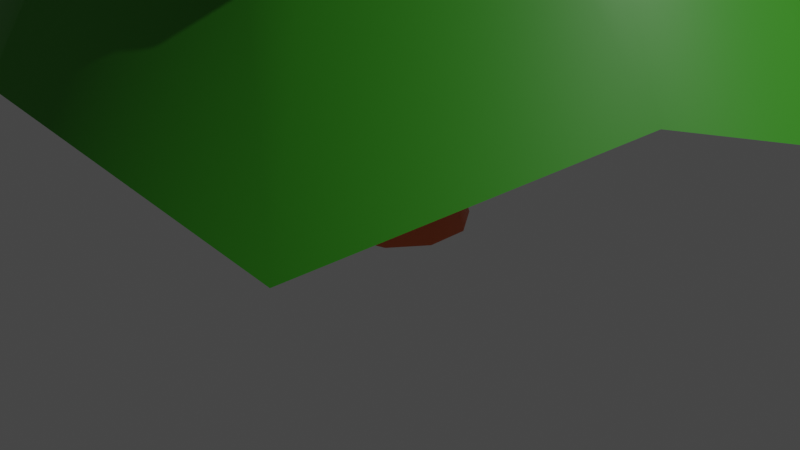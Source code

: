 # Source: blender_sapin.blend  (saved by Blender 2.80.75; exported with 4.5.12 LTS)
import bpy
from mathutils import Matrix  # noqa: F401  (used for matrix-valued properties, if any)

bpy.ops.wm.read_factory_settings(use_empty=True)
scene = bpy.context.scene
scene.name = 'Scene'

# ---- collections
col_collection = bpy.data.collections.new('Collection'); scene.collection.children.link(col_collection)

# ---- materials (node trees are filled in below, after node groups)
mat_material_001 = bpy.data.materials.new('Material.001')
mat_material_001.use_transparent_shadow = False
mat_vert = bpy.data.materials.new('vert')
mat_vert.use_transparent_shadow = False
mat_marron = bpy.data.materials.new('marron')
mat_marron.use_transparent_shadow = False

# ---- node groups
ng_auto_smooth = bpy.data.node_groups.new('Auto Smooth', 'GeometryNodeTree')
_s = ng_auto_smooth.interface.new_socket(name='Geometry', in_out='OUTPUT', socket_type='NodeSocketGeometry')
_s = ng_auto_smooth.interface.new_socket(name='Geometry', in_out='INPUT', socket_type='NodeSocketGeometry')
_s = ng_auto_smooth.interface.new_socket(name='Angle', in_out='INPUT', socket_type='NodeSocketFloat')
_s.subtype = 'ANGLE'
_s.min_value = 0.0
_s.max_value = 3.142
ng_auto_smooth.is_modifier = True
_N = ng_auto_smooth.nodes; _L = ng_auto_smooth.links
n0 = _N.new('NodeGroupOutput'); n0.name = 'Group Output'; n0.location = (480, -100)
n1 = _N.new('NodeGroupInput'); n1.name = 'Group Input'; n1.location = (-420, -300)
n2 = _N.new('NodeGroupInput'); n2.name = 'Group Input.001'; n2.location = (-60, -100)
n3 = _N.new('GeometryNodeSetShadeSmooth'); n3.name = 'Set Shade Smooth'; n3.location = (120, -100)
n3.domain = 'EDGE'
n4 = _N.new('GeometryNodeSetShadeSmooth'); n4.name = 'Set Shade Smooth.001'; n4.location = (300, -100)
n5 = _N.new('GeometryNodeInputMeshEdgeAngle'); n5.name = 'Edge Angle'; n5.location = (-420, -220)
n6 = _N.new('GeometryNodeInputEdgeSmooth'); n6.name = 'Is Edge Smooth'; n6.location = (-60, -160)
n7 = _N.new('GeometryNodeInputShadeSmooth'); n7.name = 'Is Face Smooth'; n7.location = (-240, -340)
n8 = _N.new('FunctionNodeBooleanMath'); n8.name = 'Boolean Math'; n8.location = (-60, -220)
n9 = _N.new('FunctionNodeCompare'); n9.name = 'Compare'; n9.location = (-240, -180)
n9.operation = 'LESS_EQUAL'
_L.new(n5.outputs[0], n9.inputs[0])
_L.new(n4.outputs[0], n0.inputs[0])
_L.new(n1.outputs[1], n9.inputs[1])
_L.new(n9.outputs[0], n8.inputs[0])
_L.new(n7.outputs[0], n8.inputs[1])
_L.new(n2.outputs[0], n3.inputs[0])
_L.new(n6.outputs[0], n3.inputs[1])
_L.new(n3.outputs[0], n4.inputs[0])
_L.new(n8.outputs[0], n3.inputs[2])
n0.is_active_output = True

# ---- material node trees
mat_material_001.use_nodes = True; mat_material_001.node_tree.nodes.clear()
_N = mat_material_001.node_tree.nodes; _L = mat_material_001.node_tree.links
n0 = _N.new('ShaderNodeOutputMaterial'); n0.name = 'Material Output'; n0.location = (300, 300)
n1 = _N.new('ShaderNodeBsdfPrincipled'); n1.name = 'Principled BSDF'; n1.location = (10, 300)
n1.distribution = 'GGX'
n1.subsurface_method = 'BURLEY'
n1.inputs[3].default_value = 1.45
n1.inputs[27].default_value = (0.0, 0.0, 0.0, 1.0)
n1.inputs[28].default_value = 1.0
_L.new(n1.outputs[0], n0.inputs[0])
n0.is_active_output = True
mat_vert.use_nodes = True; mat_vert.node_tree.nodes.clear()
_N = mat_vert.node_tree.nodes; _L = mat_vert.node_tree.links
n0 = _N.new('ShaderNodeOutputMaterial'); n0.name = 'Material Output'; n0.location = (300, 300)
n1 = _N.new('ShaderNodeBsdfPrincipled'); n1.name = 'Principled BSDF'; n1.location = (10, 300)
n1.distribution = 'GGX'
n1.subsurface_method = 'BURLEY'
n1.inputs[0].default_value = (0.04534, 0.3299, 0.01108, 1.0)
n1.inputs[3].default_value = 1.45
n1.inputs[27].default_value = (0.0, 0.0, 0.0, 1.0)
n1.inputs[28].default_value = 1.0
_L.new(n1.outputs[0], n0.inputs[0])
n0.is_active_output = True
mat_marron.use_nodes = True; mat_marron.node_tree.nodes.clear()
_N = mat_marron.node_tree.nodes; _L = mat_marron.node_tree.links
n0 = _N.new('ShaderNodeOutputMaterial'); n0.name = 'Material Output'; n0.location = (300, 300)
n1 = _N.new('ShaderNodeBsdfPrincipled'); n1.name = 'Principled BSDF'; n1.location = (10, 300)
n1.distribution = 'GGX'
n1.subsurface_method = 'BURLEY'
n1.inputs[0].default_value = (1.0, 0.1905, 0.06454, 1.0)
n1.inputs[3].default_value = 1.45
n1.inputs[27].default_value = (0.0, 0.0, 0.0, 1.0)
n1.inputs[28].default_value = 1.0
_L.new(n1.outputs[0], n0.inputs[0])
n0.is_active_output = True

# ---- world
world_world = bpy.data.worlds.new('World'); scene.world = world_world
world_world.use_nodes = True; world_world.node_tree.nodes.clear()
_N = world_world.node_tree.nodes; _L = world_world.node_tree.links
n0 = _N.new('ShaderNodeOutputWorld'); n0.name = 'World Output'; n0.location = (300, 300)
n1 = _N.new('ShaderNodeBackground'); n1.name = 'Background'; n1.location = (10, 300)
n1.inputs[0].default_value = (0.05088, 0.05088, 0.05088, 1.0)
_L.new(n1.outputs[0], n0.inputs[0])
n0.is_active_output = True
world_world.color = (0.05088, 0.05088, 0.05088)
world_world.use_sun_shadow = False
world_world.sun_shadow_jitter_overblur = 0.0

# ---- cameras
cam_camera = bpy.data.cameras.new('Camera')
cam_camera.clip_end = 100.0
cam_camera.ortho_scale = 7.314

# ---- lights
light_light = bpy.data.lights.new('Light', 'POINT')
light_light.transmission_factor = 0.0
light_light.energy = 1e+04
light_light.shadow_soft_size = 0.1
light_light.shadow_maximum_resolution = 0.006
light_light.use_absolute_resolution = True

# ---- meshes
me_cylinder_003 = bpy.data.meshes.new('Cylinder.003')
me_cylinder_003.from_pydata([(-4.864e-07, 4.25, -0.9893), (2.289, 3.15, -0.2032), (4.042, 1.313, -0.9893), (3.704, -1.204, -0.2032), (2.499, -3.441, -0.9878), (-0.01758, -3.938, -0.2067), (2.98e-08, 0.0, 14.75), (-2.5, -3.442, -0.9873), (-3.704, -1.204, -0.2032), (-4.042, 1.313, -0.9892), (-2.289, 3.15, -0.2032), (-4.797e-05, 3.242, 2.211), (-5.098e-07, 2.828, 4.257), (-4.839e-05, 1.957, 7.085), (-7.655e-07, 1.403, 9.494), (-4.883e-05, 0.6742, 11.96), (0.4039, 0.5559, 12.11), (0.7711, 1.061, 9.516), (1.243, 1.711, 6.875), (1.529, 2.104, 4.652), (2.084, 2.869, 1.647), (0.6413, 0.2082, 11.96), (1.334, 0.4336, 9.494), (1.861, 0.6046, 7.085), (2.69, 0.8741, 4.257), (3.083, 1.002, 2.211), (0.6535, -0.2123, 12.11), (1.248, -0.4056, 9.516), (2.012, -0.6537, 6.875), (2.474, -0.804, 4.652), (3.373, -1.096, 1.647), (0.3963, -0.5457, 11.95), (0.8248, -1.135, 9.494), (1.15, -1.583, 7.085), (1.663, -2.288, 4.257), (1.906, -2.623, 2.211), (-2.615e-06, -0.6872, 12.11), (-4.877e-05, -1.312, 9.516), (-7.327e-07, -2.115, 6.875), (-4.843e-05, -2.601, 4.652), (-6.896e-07, -3.546, 1.647), (-0.3964, -0.5456, 11.95), (-0.8248, -1.135, 9.494), (-1.15, -1.583, 7.085), (-1.663, -2.288, 4.257), (-1.906, -2.623, 2.211), (-0.6535, -0.2123, 12.11), (-1.248, -0.4056, 9.516), (-2.012, -0.6537, 6.875), (-2.474, -0.804, 4.652), (-3.373, -1.096, 1.647), (-0.6414, 0.2082, 11.96), (-1.334, 0.4336, 9.494), (-1.861, 0.6046, 7.085), (-2.69, 0.8741, 4.257), (-3.084, 1.002, 2.211), (-0.4039, 0.5559, 12.11), (-0.7712, 1.061, 9.516), (-1.243, 1.711, 6.875), (-1.529, 2.104, 4.652), (-2.084, 2.869, 1.647), (1.049, 1.443, 3.138), (1.71, 0.5558, 3.169), (1.697, -0.5513, 3.138), (1.057, -1.454, 3.168), (-0.0001688, -1.787, 3.139), (-1.056, -1.453, 3.168), (-1.697, -0.5513, 3.138), (-1.71, 0.5558, 3.169), (-1.049, 1.443, 3.138), (-2.995e-07, 1.798, 3.169), (-2.585e-07, 1.47, 5.701), (0.871, 1.199, 5.714), (1.398, 0.4544, 5.701), (1.409, -0.4579, 5.714), (0.8642, -1.19, 5.701), (-4.488e-07, -1.482, 5.714), (-0.8642, -1.19, 5.701), (-1.409, -0.4579, 5.714), (-1.398, 0.4544, 5.701), (-0.871, 1.199, 5.714), (1.265e-08, 1.132, 7.888), (0.6613, 0.9102, 7.883), (1.077, 0.3498, 7.888), (1.07, -0.3477, 7.883), (0.6654, -0.9159, 7.888), (-2.138e-07, -1.125, 7.883), (-0.6654, -0.9159, 7.888), (-1.07, -0.3477, 7.883), (-1.077, 0.3498, 7.888), (-0.6613, 0.9102, 7.883), (1.002e-07, 0.656, 10.11), (0.3857, 0.5308, 10.11), (0.6239, 0.2027, 10.11), (0.624, -0.2028, 10.11), (0.3856, -0.5307, 10.11), (1.779e-07, -0.6561, 10.11), (-0.3856, -0.5307, 10.11), (-0.624, -0.2028, 10.11), (-0.6239, 0.2027, 10.11), (-0.3857, 0.5308, 10.11), (5.891e-07, 0.3929, 12.34), (0.2373, 0.3266, 12.35), (0.3736, 0.1214, 12.34), (0.3839, -0.1247, 12.35), (0.2309, -0.3178, 12.34), (1.012e-06, -0.4036, 12.35), (-0.2309, -0.3178, 12.34), (-0.3839, -0.1247, 12.35), (-0.3736, 0.1214, 12.34), (-0.2373, 0.3266, 12.35), (-0.001811, -0.004951, -0.2011), (6.673e-09, 0.7201, -2.527), (1.492e-08, 0.329, -0.08496), (0.4233, 0.5826, -2.527), (0.1934, 0.2662, -0.08496), (0.6849, 0.2225, -2.527), (0.3129, 0.1017, -0.08496), (0.6849, -0.2225, -2.527), (0.3129, -0.1017, -0.08496), (0.4233, -0.5826, -2.527), (0.1934, -0.2662, -0.08496), (-5.628e-08, -0.7201, -2.527), (-1.384e-08, -0.329, -0.08496), (-0.4233, -0.5826, -2.527), (-0.1934, -0.2662, -0.08496), (-0.6849, -0.2225, -2.527), (-0.3129, -0.1017, -0.08496), (-0.6849, 0.2225, -2.527), (-0.3129, 0.1017, -0.08496), (-0.4233, 0.5826, -2.527), (-0.1934, 0.2662, -0.08496), (1.586e-08, 0.4948, -1.61), (0.2908, 0.4003, -1.61), (0.4706, 0.1529, -1.61), (0.4706, -0.1529, -1.61), (0.2908, -0.4003, -1.61), (-2.74e-08, -0.4948, -1.61), (-0.2908, -0.4003, -1.61), (-0.4706, -0.1529, -1.61), (-0.4706, 0.1529, -1.61), (-0.2908, 0.4003, -1.61)], [], [(15, 6, 16), (16, 6, 21), (21, 6, 26), (26, 6, 31), (31, 6, 36), (36, 6, 41), (41, 6, 46), (46, 6, 51), (51, 6, 56), (56, 6, 15), (5, 7, 111), (69, 60, 11, 70), (80, 59, 12, 71), (90, 58, 13, 81), (100, 57, 14, 91), (110, 56, 15, 101), (68, 55, 60, 69), (79, 54, 59, 80), (89, 53, 58, 90), (99, 52, 57, 100), (109, 51, 56, 110), (67, 50, 55, 68), (78, 49, 54, 79), (88, 48, 53, 89), (98, 47, 52, 99), (108, 46, 51, 109), (66, 45, 50, 67), (77, 44, 49, 78), (87, 43, 48, 88), (97, 42, 47, 98), (107, 41, 46, 108), (65, 40, 45, 66), (76, 39, 44, 77), (86, 38, 43, 87), (96, 37, 42, 97), (106, 36, 41, 107), (64, 35, 40, 65), (75, 34, 39, 76), (85, 33, 38, 86), (95, 32, 37, 96), (105, 31, 36, 106), (63, 30, 35, 64), (74, 29, 34, 75), (84, 28, 33, 85), (94, 27, 32, 95), (104, 26, 31, 105), (62, 25, 30, 63), (73, 24, 29, 74), (83, 23, 28, 84), (93, 22, 27, 94), (103, 21, 26, 104), (61, 20, 25, 62), (72, 19, 24, 73), (82, 18, 23, 83), (92, 17, 22, 93), (102, 16, 21, 103), (70, 11, 20, 61), (71, 12, 19, 72), (81, 13, 18, 82), (91, 14, 17, 92), (101, 15, 16, 102), (0, 70, 61, 1), (1, 61, 62, 2), (2, 62, 63, 3), (3, 63, 64, 4), (4, 64, 65, 5), (5, 65, 66, 7), (7, 66, 67, 8), (8, 67, 68, 9), (9, 68, 69, 10), (10, 69, 70, 0), (11, 71, 72, 20), (20, 72, 73, 25), (25, 73, 74, 30), (30, 74, 75, 35), (35, 75, 76, 40), (40, 76, 77, 45), (45, 77, 78, 50), (50, 78, 79, 55), (55, 79, 80, 60), (60, 80, 71, 11), (12, 81, 82, 19), (19, 82, 83, 24), (24, 83, 84, 29), (29, 84, 85, 34), (34, 85, 86, 39), (39, 86, 87, 44), (44, 87, 88, 49), (49, 88, 89, 54), (54, 89, 90, 59), (59, 90, 81, 12), (13, 91, 92, 18), (18, 92, 93, 23), (23, 93, 94, 28), (28, 94, 95, 33), (33, 95, 96, 38), (38, 96, 97, 43), (43, 97, 98, 48), (48, 98, 99, 53), (53, 99, 100, 58), (58, 100, 91, 13), (14, 101, 102, 17), (17, 102, 103, 22), (22, 103, 104, 27), (27, 104, 105, 32), (32, 105, 106, 37), (37, 106, 107, 42), (42, 107, 108, 47), (47, 108, 109, 52), (52, 109, 110, 57), (57, 110, 101, 14), (4, 5, 111), (3, 4, 111), (0, 1, 111), (2, 3, 111), (1, 2, 111), (10, 0, 111), (9, 10, 111), (8, 9, 111), (7, 8, 111), (132, 113, 115, 133), (133, 115, 117, 134), (134, 117, 119, 135), (135, 119, 121, 136), (136, 121, 123, 137), (137, 123, 125, 138), (138, 125, 127, 139), (139, 127, 129, 140), (115, 113, 131, 129, 127, 125, 123, 121, 119, 117), (140, 129, 131, 141), (141, 131, 113, 132), (112, 114, 116, 118, 120, 122, 124, 126, 128, 130), (130, 141, 132, 112), (128, 140, 141, 130), (126, 139, 140, 128), (124, 138, 139, 126), (122, 137, 138, 124), (120, 136, 137, 122), (118, 135, 136, 120), (116, 134, 135, 118), (114, 133, 134, 116), (112, 132, 133, 114)])
me_cylinder_003.polygons.foreach_set('use_smooth', [True] * 142)
me_cylinder_003.polygons.foreach_set('material_index', [1, 1, 1, 1, 1, 1, 1, 1, 1, 1, 1, 1, 1, 1, 1, 1, 1, 1, 1, 1, 1, 1, 1, 1, 1, 1, 1, 1, 1, 1, 1, 1, 1, 1, 1, 1, 1, 1, 1, 1, 1, 1, 1, 1, 1, 1, 1, 1, 1, 1, 1, 1, 1, 1, 1, 1, 1, 1, 1, 1, 1, 1, 1, 1, 1, 1, 1, 1, 1, 1, 1, 1, 1, 1, 1, 1, 1, 1, 1, 1, 1, 1, 1, 1, 1, 1, 1, 1, 1, 1, 1, 1, 1, 1, 1, 1, 1, 1, 1, 1, 1, 1, 1, 1, 1, 1, 1, 1, 1, 1, 1, 1, 1, 1, 1, 1, 1, 1, 1, 1, 2, 2, 2, 2, 2, 2, 2, 2, 2, 2, 2, 2, 2, 2, 2, 2, 2, 2, 2, 2, 2, 2])
_uv = me_cylinder_003.uv_layers.new(name='UVMap')
_uv.uv.foreach_set('vector', [1.0, 0.9167, 0.9, 1.0, 0.9, 0.9167, 0.9, 0.9167, 0.8, 1.0, 0.8, 0.9167, 0.8, 0.9167, 0.7, 1.0, 0.7, 0.9167, 0.7, 0.9167, 0.6, 1.0, 0.6, 0.9167, 0.6, 0.9167, 0.5, 1.0, 0.5, 0.9167, 0.5, 0.9167, 0.4, 1.0, 0.4, 0.9167, 0.4, 0.9167, 0.3, 1.0, 0.3, 0.9167, 0.3, 0.9167, 0.2, 1.0, 0.2, 0.9167, 0.2, 0.9167, 0.1, 1.0, 0.1, 0.9167, 0.1, 0.9167, -7.451e-08, 1.0, -7.451e-08, 0.9167, 0.5, 0.5, 0.4, 0.5, 0.5, 0.5, 0.1, 0.5833, 0.1, 0.5833, -7.451e-08, 0.5833, -7.451e-08, 0.5833, 0.1, 0.6667, 0.1, 0.6667, -7.451e-08, 0.6667, -7.451e-08, 0.6667, 0.1, 0.75, 0.1, 0.75, -7.451e-08, 0.75, -7.451e-08, 0.75, 0.1, 0.8333, 0.1, 0.8333, -7.451e-08, 0.8333, -7.451e-08, 0.8333, 0.1, 0.9162, 0.1, 0.9167, -7.451e-08, 0.9167, -7.451e-08, 0.9162, 0.2, 0.5833, 0.2, 0.5833, 0.1, 0.5833, 0.1, 0.5833, 0.2, 0.6667, 0.2, 0.6667, 0.1, 0.6667, 0.1, 0.6667, 0.2, 0.75, 0.2, 0.75, 0.1, 0.75, 0.1, 0.75, 0.2, 0.8333, 0.2, 0.8333, 0.1, 0.8333, 0.1, 0.8333, 0.2, 0.9162, 0.2, 0.9167, 0.1, 0.9167, 0.1, 0.9162, 0.3, 0.5833, 0.3, 0.5833, 0.2, 0.5833, 0.2, 0.5833, 0.3, 0.6667, 0.3, 0.6667, 0.2, 0.6667, 0.2, 0.6667, 0.3, 0.75, 0.3, 0.75, 0.2, 0.75, 0.2, 0.75, 0.3, 0.8333, 0.3, 0.8333, 0.2, 0.8333, 0.2, 0.8333, 0.3, 0.9162, 0.3, 0.9167, 0.2, 0.9167, 0.2, 0.9162, 0.4, 0.5833, 0.4, 0.5833, 0.3, 0.5833, 0.3, 0.5833, 0.4, 0.6667, 0.4, 0.6667, 0.3, 0.6667, 0.3, 0.6667, 0.4, 0.75, 0.4, 0.75, 0.3, 0.75, 0.3, 0.75, 0.4, 0.8333, 0.4, 0.8333, 0.3, 0.8333, 0.3, 0.8333, 0.4, 0.9162, 0.4, 0.9167, 0.3, 0.9167, 0.3, 0.9162, 0.5, 0.5833, 0.5, 0.5833, 0.4, 0.5833, 0.4, 0.5833, 0.5, 0.6667, 0.5, 0.6667, 0.4, 0.6667, 0.4, 0.6667, 0.5, 0.75, 0.5, 0.75, 0.4, 0.75, 0.4, 0.75, 0.5, 0.8333, 0.5, 0.8333, 0.4, 0.8333, 0.4, 0.8333, 0.5, 0.9162, 0.5, 0.9167, 0.4, 0.9167, 0.4, 0.9162, 0.6, 0.5833, 0.6, 0.5833, 0.5, 0.5833, 0.5, 0.5833, 0.6, 0.6667, 0.6, 0.6667, 0.5, 0.6667, 0.5, 0.6667, 0.6, 0.75, 0.6, 0.75, 0.5, 0.75, 0.5, 0.75, 0.6, 0.8333, 0.6, 0.8333, 0.5, 0.8333, 0.5, 0.8333, 0.6, 0.9162, 0.6, 0.9167, 0.5, 0.9167, 0.5, 0.9162, 0.7, 0.5833, 0.7, 0.5833, 0.6, 0.5833, 0.6, 0.5833, 0.7, 0.6667, 0.7, 0.6667, 0.6, 0.6667, 0.6, 0.6667, 0.7, 0.75, 0.7, 0.75, 0.6, 0.75, 0.6, 0.75, 0.7, 0.8333, 0.7, 0.8333, 0.6, 0.8333, 0.6, 0.8333, 0.7, 0.9162, 0.7, 0.9167, 0.6, 0.9167, 0.6, 0.9162, 0.8, 0.5833, 0.8, 0.5833, 0.7, 0.5833, 0.7, 0.5833, 0.8, 0.6667, 0.8, 0.6667, 0.7, 0.6667, 0.7, 0.6667, 0.8, 0.75, 0.8, 0.75, 0.7, 0.75, 0.7, 0.75, 0.8, 0.8333, 0.8, 0.8333, 0.7, 0.8333, 0.7, 0.8333, 0.8, 0.9162, 0.8, 0.9167, 0.7, 0.9167, 0.7, 0.9162, 0.9, 0.5833, 0.9, 0.5833, 0.8, 0.5833, 0.8, 0.5833, 0.9, 0.6667, 0.9, 0.6667, 0.8, 0.6667, 0.8, 0.6667, 0.9, 0.75, 0.9, 0.75, 0.8, 0.75, 0.8, 0.75, 0.9, 0.8333, 0.9, 0.8333, 0.8, 0.8333, 0.8, 0.8333, 0.9, 0.9162, 0.9, 0.9167, 0.8, 0.9167, 0.8, 0.9162, 1.0, 0.5833, 1.0, 0.5833, 0.9, 0.5833, 0.9, 0.5833, 1.0, 0.6667, 1.0, 0.6667, 0.9, 0.6667, 0.9, 0.6667, 1.0, 0.75, 1.0, 0.75, 0.9, 0.75, 0.9, 0.75, 1.0, 0.8333, 1.0, 0.8333, 0.9, 0.8333, 0.9, 0.8333, 1.0, 0.9162, 1.0, 0.9167, 0.9, 0.9167, 0.9, 0.9162, 1.0, 0.5, 1.0, 0.5833, 0.9, 0.5833, 0.9, 0.5, 0.9, 0.5, 0.9, 0.5833, 0.8, 0.5833, 0.8, 0.5, 0.8, 0.5, 0.8, 0.5833, 0.7, 0.5833, 0.7, 0.5, 0.7, 0.5, 0.7, 0.5833, 0.6, 0.5833, 0.6, 0.5, 0.6, 0.5, 0.6, 0.5833, 0.5, 0.5833, 0.5, 0.5, 0.5, 0.5, 0.5, 0.5833, 0.4, 0.5833, 0.4, 0.5, 0.4, 0.5, 0.4, 0.5833, 0.3, 0.5833, 0.3, 0.5, 0.3, 0.5, 0.3, 0.5833, 0.2, 0.5833, 0.2, 0.5, 0.2, 0.5, 0.2, 0.5833, 0.1, 0.5833, 0.1, 0.5, 0.1, 0.5, 0.1, 0.5833, -7.451e-08, 0.5833, -7.451e-08, 0.5, 1.0, 0.5833, 1.0, 0.6667, 0.9, 0.6667, 0.9, 0.5833, 0.9, 0.5833, 0.9, 0.6667, 0.8, 0.6667, 0.8, 0.5833, 0.8, 0.5833, 0.8, 0.6667, 0.7, 0.6667, 0.7, 0.5833, 0.7, 0.5833, 0.7, 0.6667, 0.6, 0.6667, 0.6, 0.5833, 0.6, 0.5833, 0.6, 0.6667, 0.5, 0.6667, 0.5, 0.5833, 0.5, 0.5833, 0.5, 0.6667, 0.4, 0.6667, 0.4, 0.5833, 0.4, 0.5833, 0.4, 0.6667, 0.3, 0.6667, 0.3, 0.5833, 0.3, 0.5833, 0.3, 0.6667, 0.2, 0.6667, 0.2, 0.5833, 0.2, 0.5833, 0.2, 0.6667, 0.1, 0.6667, 0.1, 0.5833, 0.1, 0.5833, 0.1, 0.6667, -7.451e-08, 0.6667, -7.451e-08, 0.5833, 1.0, 0.6667, 1.0, 0.75, 0.9, 0.75, 0.9, 0.6667, 0.9, 0.6667, 0.9, 0.75, 0.8, 0.75, 0.8, 0.6667, 0.8, 0.6667, 0.8, 0.75, 0.7, 0.75, 0.7, 0.6667, 0.7, 0.6667, 0.7, 0.75, 0.6, 0.75, 0.6, 0.6667, 0.6, 0.6667, 0.6, 0.75, 0.5, 0.75, 0.5, 0.6667, 0.5, 0.6667, 0.5, 0.75, 0.4, 0.75, 0.4, 0.6667, 0.4, 0.6667, 0.4, 0.75, 0.3, 0.75, 0.3, 0.6667, 0.3, 0.6667, 0.3, 0.75, 0.2, 0.75, 0.2, 0.6667, 0.2, 0.6667, 0.2, 0.75, 0.1, 0.75, 0.1, 0.6667, 0.1, 0.6667, 0.1, 0.75, -7.451e-08, 0.75, -7.451e-08, 0.6667, 1.0, 0.75, 1.0, 0.8333, 0.9, 0.8333, 0.9, 0.75, 0.9, 0.75, 0.9, 0.8333, 0.8, 0.8333, 0.8, 0.75, 0.8, 0.75, 0.8, 0.8333, 0.7, 0.8333, 0.7, 0.75, 0.7, 0.75, 0.7, 0.8333, 0.6, 0.8333, 0.6, 0.75, 0.6, 0.75, 0.6, 0.8333, 0.5, 0.8333, 0.5, 0.75, 0.5, 0.75, 0.5, 0.8333, 0.4, 0.8333, 0.4, 0.75, 0.4, 0.75, 0.4, 0.8333, 0.3, 0.8333, 0.3, 0.75, 0.3, 0.75, 0.3, 0.8333, 0.2, 0.8333, 0.2, 0.75, 0.2, 0.75, 0.2, 0.8333, 0.1, 0.8333, 0.1, 0.75, 0.1, 0.75, 0.1, 0.8333, -7.451e-08, 0.8333, -7.451e-08, 0.75, 1.0, 0.8333, 1.0, 0.9162, 0.9, 0.9162, 0.9, 0.8333, 0.9, 0.8333, 0.9, 0.9162, 0.8, 0.9162, 0.8, 0.8333, 0.8, 0.8333, 0.8, 0.9162, 0.7, 0.9162, 0.7, 0.8333, 0.7, 0.8333, 0.7, 0.9162, 0.6, 0.9162, 0.6, 0.8333, 0.6, 0.8333, 0.6, 0.9162, 0.5, 0.9162, 0.5, 0.8333, 0.5, 0.8333, 0.5, 0.9162, 0.4, 0.9162, 0.4, 0.8333, 0.4, 0.8333, 0.4, 0.9162, 0.3, 0.9162, 0.3, 0.8333, 0.3, 0.8333, 0.3, 0.9162, 0.2, 0.9162, 0.2, 0.8333, 0.2, 0.8333, 0.2, 0.9162, 0.1, 0.9162, 0.1, 0.8333, 0.1, 0.8333, 0.1, 0.9162, -7.451e-08, 0.9162, -7.451e-08, 0.8333, 0.6, 0.5, 0.5, 0.5, 0.6, 0.5, 0.7, 0.5, 0.6, 0.5, 0.7, 0.5, 1.0, 0.5, 0.9, 0.5, 1.0, 0.5, 0.8, 0.5, 0.7, 0.5, 0.8, 0.5, 0.9, 0.5, 0.8, 0.5, 0.9, 0.5, 0.1, 0.5, -7.451e-08, 0.5, 0.1, 0.5, 0.2, 0.5, 0.1, 0.5, 0.2, 0.5, 0.3, 0.5, 0.2, 0.5, 0.3, 0.5, 0.4, 0.5, 0.3, 0.5, 0.4, 0.5, 1.0, 0.7272, 1.0, 1.0, 0.9, 1.0, 0.9, 0.7272, 0.9, 0.7272, 0.9, 1.0, 0.8, 1.0, 0.8, 0.7272, 0.8, 0.7272, 0.8, 1.0, 0.7, 1.0, 0.7, 0.7272, 0.7, 0.7272, 0.7, 1.0, 0.6, 1.0, 0.6, 0.7272, 0.6, 0.7272, 0.6, 1.0, 0.5, 1.0, 0.5, 0.7272, 0.5, 0.7272, 0.5, 1.0, 0.4, 1.0, 0.4, 0.7272, 0.4, 0.7272, 0.4, 1.0, 0.3, 1.0, 0.3, 0.7272, 0.3, 0.7272, 0.3, 1.0, 0.2, 1.0, 0.2, 0.7272, 0.3911, 0.4442, 0.25, 0.49, 0.1089, 0.4442, 0.02175, 0.3242, 0.02175, 0.1758, 0.1089, 0.05584, 0.25, 0.01, 0.3911, 0.05584, 0.4783, 0.1758, 0.4783, 0.3242, 0.2, 0.7272, 0.2, 1.0, 0.1, 1.0, 0.1, 0.7272, 0.1, 0.7272, 0.1, 1.0, -7.451e-08, 1.0, -7.451e-08, 0.7272, 0.75, 0.49, 0.8911, 0.4442, 0.9783, 0.3242, 0.9783, 0.1758, 0.8911, 0.05584, 0.75, 0.01, 0.6089, 0.05584, 0.5217, 0.1758, 0.5217, 0.3242, 0.6089, 0.4442, 0.1, 0.5, 0.1, 0.7272, -7.451e-08, 0.7272, -7.451e-08, 0.5, 0.2, 0.5, 0.2, 0.7272, 0.1, 0.7272, 0.1, 0.5, 0.3, 0.5, 0.3, 0.7272, 0.2, 0.7272, 0.2, 0.5, 0.4, 0.5, 0.4, 0.7272, 0.3, 0.7272, 0.3, 0.5, 0.5, 0.5, 0.5, 0.7272, 0.4, 0.7272, 0.4, 0.5, 0.6, 0.5, 0.6, 0.7272, 0.5, 0.7272, 0.5, 0.5, 0.7, 0.5, 0.7, 0.7272, 0.6, 0.7272, 0.6, 0.5, 0.8, 0.5, 0.8, 0.7272, 0.7, 0.7272, 0.7, 0.5, 0.9, 0.5, 0.9, 0.7272, 0.8, 0.7272, 0.8, 0.5, 1.0, 0.5, 1.0, 0.7272, 0.9, 0.7272, 0.9, 0.5])
me_cylinder_003.materials.append(mat_material_001)
me_cylinder_003.materials.append(mat_vert)
me_cylinder_003.materials.append(mat_marron)
me_cylinder_003.use_remesh_fix_poles = True
me_cylinder_003.use_remesh_preserve_attributes = False
me_cylinder_003.use_mirror_vertex_groups = False
me_cylinder_003.update()

# ---- objects
ob_light = bpy.data.objects.new('Light', light_light)
ob_camera = bpy.data.objects.new('Camera', cam_camera)
ob_sapin = bpy.data.objects.new('Sapin', me_cylinder_003)

# ---- transforms, parenting, visibility, modifiers, constraints
ob_light.location = (13.91, 8.254, 17.93)
ob_light.rotation_euler = (0.6503, 0.05522, 1.866)
ob_light.lock_rotations_4d = False
ob_light.empty_display_type = 'ARROWS'
ob_light.color = (0.0, 0.0, 0.0, 0.0)
ob_light.lineart.crease_threshold = 0.0
ob_camera.location = (7.359, -6.926, 4.958)
ob_camera.rotation_euler = (1.109, 0.0, 0.8149)
ob_camera.lock_rotations_4d = False
ob_camera.empty_display_type = 'ARROWS'
ob_camera.color = (0.0, 0.0, 0.0, 0.0)
ob_camera.display_type = 'WIRE'
ob_camera.lineart.crease_threshold = 0.0
ob_sapin.location = (0.0, 0.0, 2.563)
ob_sapin.lineart.crease_threshold = 0.0
_m = ob_sapin.modifiers.new('Auto Smooth', 'NODES')
_m.node_group = ng_auto_smooth
_gi = [s.identifier for s in ng_auto_smooth.interface.items_tree if s.item_type == 'SOCKET' and s.in_out == 'INPUT']
_m[_gi[1]] = 1.78  # Angle

# ---- collection membership
col_collection.objects.link(ob_light)
col_collection.objects.link(ob_camera)
col_collection.objects.link(ob_sapin)

# ---- scene / render settings (as saved in the file)
scene.camera = ob_camera
scene.frame_start = 1; scene.frame_end = 250; scene.frame_set(40)
scene.render.engine = 'BLENDER_EEVEE_NEXT'
scene.cycles.use_denoising = False
scene.cycles.samples = 128
scene.cycles.sampling_pattern = 'TABULATED_SOBOL'
scene.cycles.use_adaptive_sampling = False
scene.cycles.use_light_tree = False
scene.view_settings.view_transform = 'Filmic'
bpy.context.view_layer.update()
